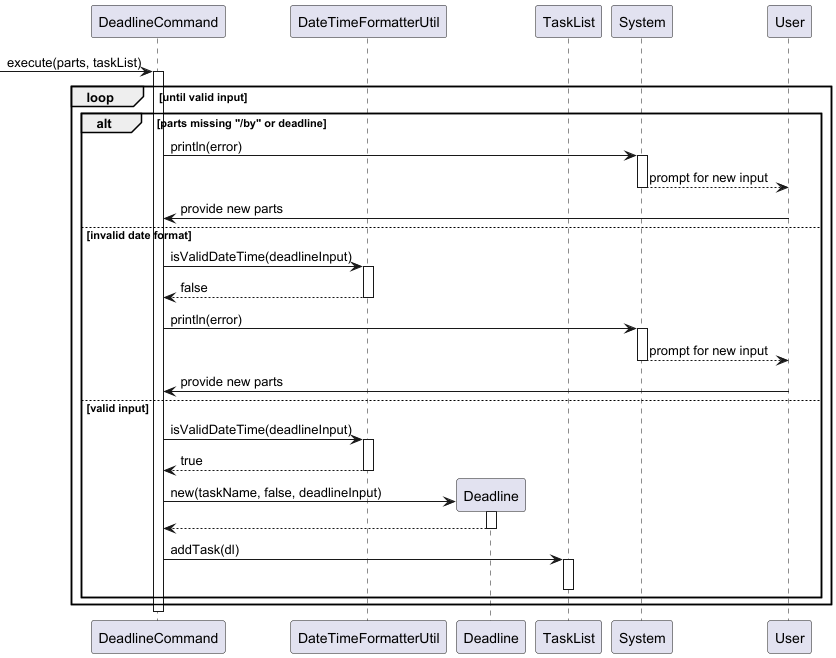

The diagram above was rendered by PlantUML. Its source (embedded in the PNG):
@startuml
'https://plantuml.com/sequence-diagram

participant "DeadlineCommand" as DeadlineCmd
participant "DateTimeFormatterUtil" as Formatter
participant "Deadline" as Deadline
participant "TaskList" as TaskList
participant "System" as Console

-> DeadlineCmd : execute(parts, taskList)
activate DeadlineCmd

loop until valid input
    alt parts missing "/by" or deadline
        DeadlineCmd -> Console : println(error)
        activate Console
        Console --> User : prompt for new input
        deactivate Console
        User -> DeadlineCmd : provide new parts
    else invalid date format
        DeadlineCmd -> Formatter : isValidDateTime(deadlineInput)
        activate Formatter
        Formatter --> DeadlineCmd : false
        deactivate Formatter

        DeadlineCmd -> Console : println(error)
        activate Console
        Console --> User : prompt for new input
        deactivate Console
        User -> DeadlineCmd : provide new parts
    else valid input
        DeadlineCmd -> Formatter : isValidDateTime(deadlineInput)
        activate Formatter
        Formatter --> DeadlineCmd : true
        deactivate Formatter

        create Deadline
        DeadlineCmd -> Deadline : new(taskName, false, deadlineInput)
        activate Deadline
        Deadline --> DeadlineCmd
        deactivate Deadline

        DeadlineCmd -> TaskList : addTask(dl)
        activate TaskList
        deactivate TaskList
    end
end

deactivate DeadlineCmd
@enduml